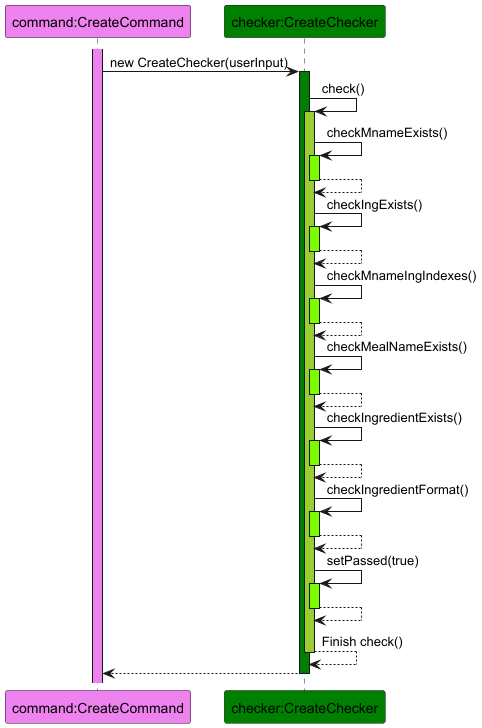

The diagram above was rendered by PlantUML. Its source (embedded in the PNG):
@startuml
participant "command:CreateCommand" as CreateCommand #Violet
participant "checker:CreateChecker" as CreateChecker #Green
activate CreateCommand #Violet
CreateCommand -> CreateChecker : new CreateChecker(userInput)
activate CreateChecker #Green
CreateChecker -> CreateChecker : check()
activate CreateChecker #YellowGreen
CreateChecker -> CreateChecker : checkMnameExists()
activate CreateChecker #LawnGreen
CreateChecker --> CreateChecker
deactivate CreateChecker
CreateChecker -> CreateChecker : checkIngExists()
activate CreateChecker #LawnGreen
CreateChecker --> CreateChecker
deactivate CreateChecker
CreateChecker -> CreateChecker :checkMnameIngIndexes()
activate CreateChecker #LawnGreen
CreateChecker --> CreateChecker
deactivate CreateChecker
CreateChecker -> CreateChecker :checkMealNameExists()
activate CreateChecker #LawnGreen
CreateChecker --> CreateChecker
deactivate CreateChecker
CreateChecker -> CreateChecker :checkIngredientExists()
activate CreateChecker #LawnGreen
CreateChecker --> CreateChecker
deactivate CreateChecker
CreateChecker -> CreateChecker :checkIngredientFormat()
activate CreateChecker #LawnGreen
CreateChecker --> CreateChecker
deactivate CreateChecker
CreateChecker -> CreateChecker :setPassed(true)
activate CreateChecker #LawnGreen
CreateChecker --> CreateChecker
deactivate CreateChecker
CreateChecker --> CreateChecker : Finish check()
deactivate CreateChecker
CreateChecker --> CreateCommand
deactivate CreateChecker
@enduml